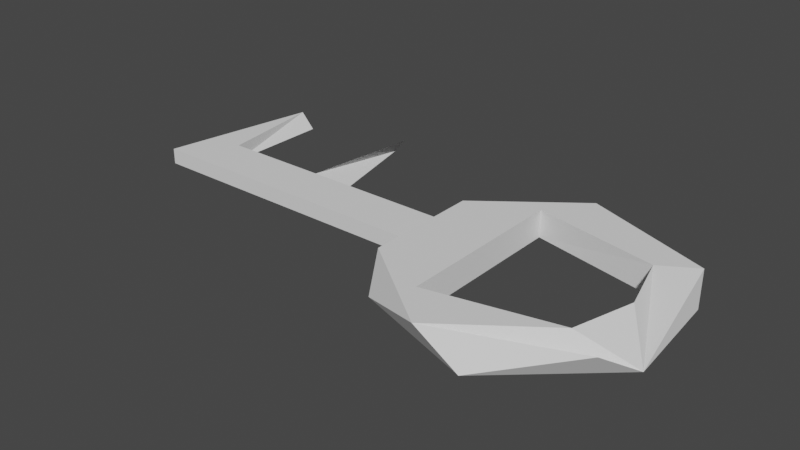 # Source: Key.blend  (saved by Blender 2.92.15; exported with 4.5.12 LTS)
import bpy
from mathutils import Matrix  # noqa: F401  (used for matrix-valued properties, if any)

bpy.ops.wm.read_factory_settings(use_empty=True)
scene = bpy.context.scene
scene.name = 'Scene'

# ---- collections
col_collection = bpy.data.collections.new('Collection'); scene.collection.children.link(col_collection)

# ---- world
world_world = bpy.data.worlds.new('World'); scene.world = world_world
world_world.use_nodes = True; world_world.node_tree.nodes.clear()
_N = world_world.node_tree.nodes; _L = world_world.node_tree.links
n0 = _N.new('ShaderNodeOutputWorld'); n0.name = 'World Output'; n0.location = (300, 300)
n1 = _N.new('ShaderNodeBackground'); n1.name = 'Background'; n1.location = (10, 300)
n1.inputs[0].default_value = (0.05088, 0.05088, 0.05088, 1.0)
_L.new(n1.outputs[0], n0.inputs[0])
n0.is_active_output = True
world_world.color = (0.05088, 0.05088, 0.05088)
world_world.use_sun_shadow = False
world_world.sun_shadow_jitter_overblur = 0.0

# ---- meshes
me_cylinder = bpy.data.meshes.new('Cylinder')
me_cylinder.from_pydata([(-0.1719, 1.023, -0.7856), (0.8884, 0.5075, -1.0), (0.8352, 0.6434, -0.7856), (0.9772, -0.3541, -0.9732), (0.1719, -1.023, -1.0), (0.8352, -0.6434, -0.7856), (-0.794, -0.6937, -1.0), (-0.1719, -1.023, -0.7856), (-0.9156, -0.4567, -0.7856), (-0.932, 0.5482, -0.9805), (-0.9156, 0.4567, -0.7856), (0.1719, 1.023, -1.0), (-0.412, 0.6865, -0.7856), (-0.412, -0.6865, -0.7856), (0.5836, 0.4648, -1.0), (-0.412, 0.6865, -1.0), (0.5662, 0.4802, -0.7856), (0.7, 5.436e-08, -1.0), (0.7, 5.436e-08, -0.7856), (0.5836, -0.4648, -1.0), (0.5662, -0.4802, -0.7856), (-0.412, -0.6865, -1.0), (-1.878, 0.1879, -0.9474), (-0.7451, -0.1879, -0.9474), (-0.7451, -0.1879, -0.8242), (-0.7451, 0.1879, -0.9474), (-0.7451, 0.1879, -0.8242), (-2.197, 0.1879, -0.9474), (-2.091, 0.1879, -0.8242), (-2.934, 0.1879, -0.9474), (-2.934, 0.1879, -0.8242), (-3.275, -0.1879, -0.9474), (-3.275, -0.1879, -0.8242), (-1.985, 1.113, -0.8242), (-2.091, 1.113, -0.9474), (-3.048, 1.03, -0.8242), (-2.934, 1.03, -0.9474), (-3.275, 1.03, -0.9474)], [], [(2, 1, 11), (2, 3, 1), (5, 4, 3), (7, 6, 4), (8, 9, 6), (0, 11, 9), (0, 2, 11), (5, 7, 4), (7, 8, 6), (16, 12, 15, 14), (10, 0, 9), (18, 16, 14, 17), (18, 17, 19, 20), (19, 21, 13, 20), (0, 10, 9, 8, 7, 13, 21, 12, 16, 2), (13, 7, 5, 3, 2, 16, 18, 20), (11, 1, 3, 4, 21, 19, 17, 14, 15), (12, 21, 4, 6, 9, 11, 15), (31, 27, 22), (31, 29, 27), (27, 34, 22), (25, 22, 28, 26), (30, 35, 32), (23, 25, 26, 24), (31, 23, 24, 32), (31, 22, 25, 23), (24, 26, 28, 32), (30, 28, 27, 29), (28, 30, 32), (37, 31, 32, 35), (33, 28, 22, 34), (34, 27, 28, 33), (35, 30, 29, 36), (36, 37, 35), (36, 29, 31, 37)])
_uv = me_cylinder.uv_layers.new(name='UVMap')
_uv.uv.foreach_set('vector', [0.8535, 1.0, 0.8327, 0.5, 0.9658, 0.5, 0.8535, 1.0, 0.694, 0.5805, 0.8327, 0.5, 0.6465, 1.0, 0.5261, 0.5, 0.694, 0.5805, 0.4739, 1.0, 0.3636, 0.5, 0.5261, 0.5, 0.3235, 1.0, 0.1643, 0.5614, 0.3636, 0.5, 0.03689, 1.0, 0.01843, 0.5, 0.1643, 0.5614, 0.9881, 1.0, 0.8535, 1.0, 0.9658, 0.5, 0.6465, 1.0, 0.4739, 1.0, 0.5261, 0.5, 0.4739, 1.0, 0.3235, 1.0, 0.3636, 0.5, 0.8609, 0.9099, 0.9872, 0.9099, 0.9844, 0.5549, 0.856, 0.5549, 0.1765, 1.0, 0.03689, 1.0, 0.1643, 0.5614, 0.75, 0.9099, 0.8609, 0.9099, 0.856, 0.5549, 0.75, 0.5549, 0.75, 0.9099, 0.75, 0.5549, 0.644, 0.5549, 0.6391, 0.9099, 0.644, 0.5549, 0.4156, 0.5797, 0.4145, 0.9099, 0.6391, 0.9099, 0.2127, 0.477, 0.0409, 0.354, 0.01, 0.25, 0.0409, 0.146, 0.2127, 0.02297, 0.1741, 0.118, 0.082, 0.25, 0.1792, 0.3858, 0.3719, 0.355, 0.4306, 0.3871, 0.1741, 0.118, 0.2127, 0.02297, 0.4306, 0.1129, 0.49, 0.25, 0.4306, 0.3871, 0.3719, 0.355, 0.418, 0.25, 0.3719, 0.145, 0.7875, 0.4776, 0.9534, 0.3663, 0.9652, 0.1711, 0.7875, 0.02242, 0.6799, 0.1144, 0.8745, 0.1494, 0.918, 0.25, 0.8745, 0.3506, 0.6742, 0.3815, 0.582, 0.25, 0.6799, 0.1144, 0.7875, 0.02242, 0.5779, 0.1009, 0.5613, 0.3625, 0.7875, 0.4776, 0.6742, 0.3815, 0.125, 0.75, 0.125, 0.5, 0.125, 0.5, 0.125, 0.75, 0.125, 0.5, 0.125, 0.5, 0.125, 0.5, 0.125, 0.5, 0.125, 0.5, 0.375, 0.5, 0.375, 0.25, 0.625, 0.25, 0.625, 0.5, 0.875, 0.5, 0.875, 0.5, 0.875, 0.75, 0.375, 0.75, 0.375, 0.5, 0.625, 0.5, 0.625, 0.75, 0.375, 1.0, 0.375, 0.75, 0.625, 0.75, 0.625, 1.0, 0.125, 0.75, 0.125, 0.5, 0.375, 0.5, 0.375, 0.75, 0.625, 0.75, 0.625, 0.5, 0.875, 0.5, 0.875, 0.75, 0.625, 0.25, 0.625, 0.25, 0.375, 0.25, 0.375, 0.25, 0.875, 0.5, 0.875, 0.5, 0.875, 0.75, 0.375, 0.25, 0.375, 0.0, 0.625, 0.0, 0.625, 0.25, 0.625, 0.25, 0.625, 0.25, 0.375, 0.25, 0.375, 0.25, 0.375, 0.25, 0.375, 0.25, 0.625, 0.25, 0.625, 0.25, 0.625, 0.25, 0.625, 0.25, 0.375, 0.25, 0.375, 0.25, 0.375, 0.25, 0.375, 0.25, 0.625, 0.25, 0.125, 0.5, 0.125, 0.5, 0.125, 0.75, 0.125, 0.5])
me_cylinder.use_remesh_fix_poles = True
me_cylinder.use_remesh_preserve_attributes = False
me_cylinder.use_mirror_vertex_groups = False
me_cylinder.update()

# ---- objects
ob_cylinder = bpy.data.objects.new('Cylinder', me_cylinder)

# ---- transforms, parenting, visibility, modifiers, constraints
ob_cylinder.location = (0.0, 0.0, 0.8419)
ob_cylinder.lineart.crease_threshold = 0.0

# ---- collection membership
col_collection.objects.link(ob_cylinder)

# ---- scene / render settings (as saved in the file)
scene.frame_start = 1; scene.frame_end = 250; scene.frame_set(1)
scene.render.engine = 'BLENDER_EEVEE_NEXT'
scene.cycles.use_denoising = False
scene.cycles.samples = 128
scene.cycles.sampling_pattern = 'TABULATED_SOBOL'
scene.cycles.use_adaptive_sampling = False
scene.cycles.use_light_tree = False
scene.view_settings.view_transform = 'Filmic'
bpy.context.view_layer.update()

# ---- added for rendering (the .blend has no active camera and no usable light): camera, sun
cam_auto = bpy.data.cameras.new('AutoCamera')
cam_auto.lens = 50.0
cam_auto.sensor_width = 36.0
cam_auto.clip_end = 1000.0
ob_auto_camera = bpy.data.objects.new('AutoCamera', cam_auto)
scene.collection.objects.link(ob_auto_camera)
ob_auto_camera.location = (3.25813, -5.24354, 3.4747)
ob_auto_camera.rotation_euler = (1.09748, -7.21219e-08, 0.694738)
scene.camera = ob_auto_camera
light_auto_sun = bpy.data.lights.new('AutoSun', 'SUN')
light_auto_sun.energy = 3.0
light_auto_sun.angle = 0.0523599
ob_auto_sun = bpy.data.objects.new('AutoSun', light_auto_sun)
scene.collection.objects.link(ob_auto_sun)
ob_auto_sun.rotation_euler = (0.872665, 0.174533, 0.523599)
bpy.context.view_layer.update()
